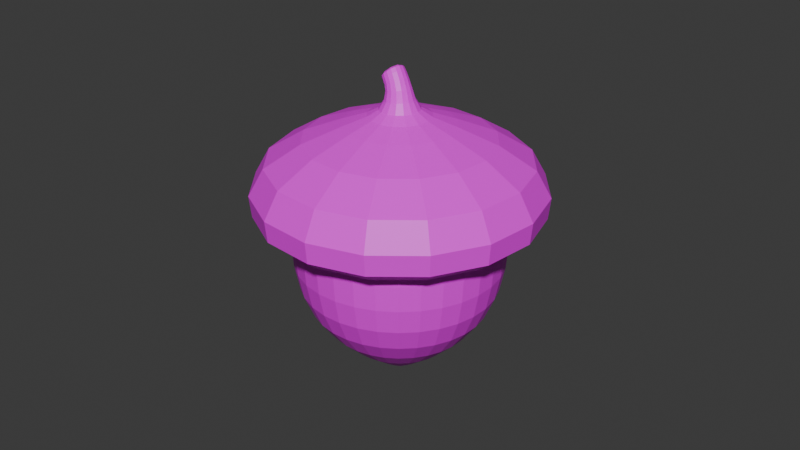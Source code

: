 # Source: acorn.blend  (saved by Blender 4.1.24; exported with 4.5.12 LTS)
import bpy
from mathutils import Matrix  # noqa: F401  (used for matrix-valued properties, if any)

bpy.ops.wm.read_factory_settings(use_empty=True)
scene = bpy.context.scene
scene.name = 'Scene'

# ---- collections
col_collection = bpy.data.collections.new('Collection'); scene.collection.children.link(col_collection)

# ---- images (referenced by path relative to the original .blend; pixels are not part of the script)
import os
ASSET_DIR = os.environ.get("B2B_ASSET_DIR", "")  # directory of the original .blend (textures are referenced by path, not embedded)
HERE = os.path.dirname(os.path.abspath(__file__))  # packed textures are extracted next to this script under _unpacked/

def load_image(name, relpath, width, height, colorspace="sRGB"):
    """Load a texture the original file referenced (path relative to the .blend, or extracted next to this script)."""
    p = next((c for c in (os.path.join(HERE, relpath), os.path.join(ASSET_DIR, relpath)) if relpath and os.path.exists(c)), "")
    if p:
        img = bpy.data.images.load(p, check_existing=True)
        img.name = name
    else:  # same state as the original file: an image datablock whose file is absent (Cycles renders it pink)
        img = bpy.data.images.new(name, width, height)
        img.source = "FILE"
        img.filepath = "//" + (relpath or name)
    img.colorspace_settings.name = colorspace
    return img
img_acorntoptex = load_image('acornTopTex', '', 1024, 1024, 'sRGB')
img_acornbottex = load_image('acornBotTex', '', 1024, 1024, 'sRGB')

# ---- materials (node trees are filled in below, after node groups)
mat_top = bpy.data.materials.new('top')
mat_top.use_transparent_shadow = False
mat_bottom = bpy.data.materials.new('bottom')
mat_bottom.use_transparent_shadow = False

# ---- material node trees
mat_top.use_nodes = True; mat_top.node_tree.nodes.clear()
_N = mat_top.node_tree.nodes; _L = mat_top.node_tree.links
n0 = _N.new('ShaderNodeBsdfPrincipled'); n0.name = 'Principled BSDF'; n0.location = (10, 300)
n1 = _N.new('ShaderNodeOutputMaterial'); n1.name = 'Material Output'; n1.location = (300, 300)
n2 = _N.new('ShaderNodeTexImage'); n2.name = 'Image Texture'; n2.location = (-309, 228)
n2.image = img_acorntoptex
_L.new(n0.outputs[0], n1.inputs[0])
_L.new(n2.outputs[0], n0.inputs[0])
n1.is_active_output = True
mat_bottom.use_nodes = True; mat_bottom.node_tree.nodes.clear()
_N = mat_bottom.node_tree.nodes; _L = mat_bottom.node_tree.links
n0 = _N.new('ShaderNodeBsdfPrincipled'); n0.name = 'Principled BSDF'; n0.location = (10, 300)
n1 = _N.new('ShaderNodeOutputMaterial'); n1.name = 'Material Output'; n1.location = (300, 300)
n2 = _N.new('ShaderNodeTexImage'); n2.name = 'Image Texture'; n2.location = (-309, 228)
n2.image = img_acornbottex
_L.new(n0.outputs[0], n1.inputs[0])
_L.new(n2.outputs[0], n0.inputs[0])
n1.is_active_output = True

# ---- world
world_world = bpy.data.worlds.new('World'); scene.world = world_world
world_world.use_nodes = True; world_world.node_tree.nodes.clear()
_N = world_world.node_tree.nodes; _L = world_world.node_tree.links
n0 = _N.new('ShaderNodeOutputWorld'); n0.name = 'World Output'; n0.location = (300, 300)
n1 = _N.new('ShaderNodeBackground'); n1.name = 'Background'; n1.location = (10, 300)
n1.inputs[0].default_value = (0.05088, 0.05088, 0.05088, 1.0)
_L.new(n1.outputs[0], n0.inputs[0])
n0.is_active_output = True
world_world.color = (0.05088, 0.05088, 0.05088)
world_world.use_sun_shadow = False
world_world.sun_shadow_jitter_overblur = 0.0

# ---- meshes
me_circle = bpy.data.meshes.new('Circle')
me_circle.from_pydata([(0.0, 0.79, -0.04942), (-0.5586, 0.5586, -0.04942), (-0.79, 0.0, -0.04942), (-0.5586, -0.5586, -0.04942), (0.0, -0.79, -0.04942), (0.5586, -0.5586, -0.04942), (0.79, 0.0, -0.04942), (0.5586, 0.5586, -0.04942), (0.0, 1.0, 0.3343), (-0.7071, 0.7071, 0.3343), (-1.0, 0.0, 0.3343), (-0.7071, -0.7071, 0.3343), (0.0, -1.0, 0.3343), (0.7071, -0.7071, 0.3343), (1.0, 0.0, 0.3343), (0.7071, 0.7071, 0.3343), (-3.366e-09, 0.2816, 0.5697), (-0.1991, 0.1991, 0.5697), (-0.2816, 0.0, 0.5697), (-0.1991, -0.1991, 0.5697), (-3.366e-09, -0.2816, 0.5697), (0.1991, -0.1991, 0.5697), (0.2816, 0.0, 0.5697), (0.1991, 0.1991, 0.5697), (1.195e-05, 0.1146, 0.607), (-0.08248, 0.08046, 0.607), (-0.1167, -0.00203, 0.607), (-0.08248, -0.08452, 0.607), (1.195e-05, -0.1187, 0.607), (0.08251, -0.08452, 0.607), (0.1167, -0.00203, 0.607), (0.08251, 0.08046, 0.607), (-0.004474, 0.07598, 0.7652), (-0.05993, 0.05003, 0.759), (-0.08028, -0.006422, 0.7453), (-0.05359, -0.0603, 0.7321), (0.004498, -0.08004, 0.7272), (0.05996, -0.05409, 0.7334), (0.0803, 0.002362, 0.7471), (0.05361, 0.05624, 0.7603), (-0.01279, -0.03077, 0.8925), (-0.06481, -0.05604, 0.8714), (-0.07857, -0.09782, 0.8284), (-0.04601, -0.1316, 0.7885), (0.01379, -0.1377, 0.7753), (0.0658, -0.1124, 0.7964), (0.07956, -0.07062, 0.8394), (0.04701, -0.03681, 0.8792), (-0.7071, 0.7071, -0.04942), (0.0, 1.0, -0.04942), (-1.0, 0.0, -0.04942), (-0.7071, -0.7071, -0.04942), (0.0, -1.0, -0.04942), (0.7071, -0.7071, -0.04942), (1.0, 0.0, -0.04942), (0.7071, 0.7071, -0.04942), (-0.5586, 0.5586, 0.07768), (1.341e-10, 0.79, 0.07768), (-0.79, 0.0, 0.07768), (-0.5586, -0.5586, 0.07768), (1.341e-10, -0.79, 0.07768), (0.5586, -0.5586, 0.07768), (0.79, 0.0, 0.07768), (0.5586, 0.5586, 0.07768), (-0.0637, -0.03185, 0.8458), (-0.0109, -0.006422, 0.8634), (0.04851, -0.01559, 0.8521), (0.07973, -0.05397, 0.8184), (0.06447, -0.09909, 0.782), (0.01167, -0.1245, 0.7643), (-0.04774, -0.1154, 0.7757), (-0.07896, -0.07697, 0.8094), (-1.986e-09, 0.7335, 0.0), (-0.5186, 0.5186, 0.0), (-0.7335, 0.0, 0.0), (-0.5186, -0.5186, 0.0), (-1.986e-09, -0.7335, 0.0), (0.5186, -0.5186, 0.0), (0.7335, 0.0, 0.0), (0.5186, 0.5186, 0.0), (-1.986e-09, 0.7335, 0.0), (-0.5186, 0.5186, 0.0), (-0.7335, 0.0, 0.0), (-0.5186, -0.5186, 0.0), (-1.986e-09, -0.7335, 0.0), (0.5186, -0.5186, 0.0), (0.7335, 0.0, 0.0), (0.5186, 0.5186, 0.0), (-1.986e-09, 0.7335, 0.0), (-0.5186, 0.5186, 0.0), (-0.7335, 0.0, 0.0), (-0.5186, -0.5186, 0.0), (-1.986e-09, -0.7335, 0.0), (0.5186, -0.5186, 0.0), (0.7335, 0.0, 0.0), (0.5186, 0.5186, 0.0)], [], [(7, 6, 62, 63), (8, 9, 17, 16), (54, 55, 15, 14), (52, 53, 13, 12), (50, 51, 11, 10), (49, 48, 9, 8), (55, 49, 8, 15), (53, 54, 14, 13), (51, 52, 12, 11), (48, 50, 10, 9), (19, 20, 28, 27), (15, 8, 16, 23), (13, 14, 22, 21), (11, 12, 20, 19), (9, 10, 18, 17), (14, 15, 23, 22), (12, 13, 21, 20), (10, 11, 19, 18), (30, 31, 39, 38), (17, 18, 26, 25), (22, 23, 31, 30), (20, 21, 29, 28), (18, 19, 27, 26), (16, 17, 25, 24), (23, 16, 24, 31), (21, 22, 30, 29), (65, 64, 41, 40), (28, 29, 37, 36), (26, 27, 35, 34), (24, 25, 33, 32), (31, 24, 32, 39), (29, 30, 38, 37), (27, 28, 36, 35), (25, 26, 34, 33), (41, 42, 43, 44, 45, 46, 47, 40), (66, 65, 40, 47), (68, 67, 46, 45), (70, 69, 44, 43), (64, 71, 42, 41), (67, 66, 47, 46), (69, 68, 45, 44), (71, 70, 43, 42), (0, 1, 48, 49), (1, 2, 50, 48), (2, 3, 51, 50), (3, 4, 52, 51), (4, 5, 53, 52), (5, 6, 54, 53), (6, 7, 55, 54), (7, 0, 49, 55), (56, 57, 63, 62, 61, 60, 59, 58), (5, 4, 60, 61), (3, 2, 58, 59), (1, 0, 57, 56), (0, 7, 63, 57), (6, 5, 61, 62), (4, 3, 59, 60), (2, 1, 56, 58), (34, 35, 70, 71), (36, 37, 68, 69), (38, 39, 66, 67), (33, 34, 71, 64), (35, 36, 69, 70), (37, 38, 67, 68), (39, 32, 65, 66), (32, 33, 64, 65), (73, 74, 82, 81), (78, 79, 87, 86), (76, 77, 85, 84), (74, 75, 83, 82), (72, 73, 81, 80), (79, 72, 80, 87), (77, 78, 86, 85), (75, 76, 84, 83), (84, 85, 93, 92), (82, 83, 91, 90), (80, 81, 89, 88), (87, 80, 88, 95), (85, 86, 94, 93), (83, 84, 92, 91), (81, 82, 90, 89), (86, 87, 95, 94)])
_uv = me_circle.uv_layers.new(name='UVMap')
_uv.uv.foreach_set('vector', [0.7314, 0.2479, 0.9384, 0.3433, 0.9031, 0.3997, 0.7259, 0.2652, 0.651, 0.2225, 0.6265, 0.2526, 0.5269, 0.2029, 0.5333, 0.1584, 0.9999, 0.2511, 0.7336, 0.2245, 0.7123, 0.1767, 0.9845, 0.0001189, 0.6254, 0.3412, 0.6529, 0.3898, 0.6153, 0.4113, 0.6044, 0.3461, 0.628, 0.2833, 0.6231, 0.309, 0.607, 0.3082, 0.6142, 0.2794, 0.6658, 0.24, 0.6398, 0.2607, 0.6265, 0.2526, 0.651, 0.2225, 0.7336, 0.2245, 0.6658, 0.24, 0.651, 0.2225, 0.7123, 0.1767, 0.6529, 0.3898, 0.8614, 0.5665, 0.6734, 0.6766, 0.6153, 0.4113, 0.6231, 0.309, 0.6254, 0.3412, 0.6044, 0.3461, 0.607, 0.3082, 0.6398, 0.2607, 0.628, 0.2833, 0.6142, 0.2794, 0.6265, 0.2526, 0.4983, 0.2782, 0.4763, 0.3139, 0.4347, 0.2789, 0.4554, 0.2482, 0.7123, 0.1767, 0.651, 0.2225, 0.5333, 0.1584, 0.5472, 0.1037, 0.6153, 0.4113, 0.6734, 0.6766, 0.3849, 0.4254, 0.4532, 0.3582, 0.607, 0.3082, 0.6044, 0.3461, 0.4763, 0.3139, 0.4983, 0.2782, 0.6265, 0.2526, 0.6142, 0.2794, 0.5185, 0.243, 0.5269, 0.2029, 0.9845, 0.0001189, 0.7123, 0.1767, 0.5472, 0.1037, 0.5335, 0.000119, 0.6044, 0.3461, 0.6153, 0.4113, 0.4532, 0.3582, 0.4763, 0.3139, 0.6142, 0.2794, 0.607, 0.3082, 0.4983, 0.2782, 0.5185, 0.243, 0.4524, 0.07091, 0.4738, 0.1157, 0.4121, 0.1505, 0.388, 0.13, 0.5269, 0.2029, 0.5185, 0.243, 0.4696, 0.2187, 0.4763, 0.1878, 0.5335, 0.000119, 0.5472, 0.1037, 0.4738, 0.1157, 0.4524, 0.07091, 0.4763, 0.3139, 0.4532, 0.3582, 0.398, 0.3033, 0.4347, 0.2789, 0.5185, 0.243, 0.4983, 0.2782, 0.4554, 0.2482, 0.4696, 0.2187, 0.5333, 0.1584, 0.5269, 0.2029, 0.4763, 0.1878, 0.4753, 0.1543, 0.5472, 0.1037, 0.5333, 0.1584, 0.4753, 0.1543, 0.4738, 0.1157, 0.4532, 0.3582, 0.3849, 0.4254, 0.3533, 0.3233, 0.398, 0.3033, 0.3985, 0.1852, 0.4038, 0.1941, 0.3994, 0.1962, 0.3948, 0.1901, 0.4347, 0.2789, 0.398, 0.3033, 0.3659, 0.2406, 0.3949, 0.2352, 0.4696, 0.2187, 0.4554, 0.2482, 0.416, 0.2199, 0.4255, 0.2019, 0.4753, 0.1543, 0.4763, 0.1878, 0.427, 0.1847, 0.4227, 0.1685, 0.4738, 0.1157, 0.4753, 0.1543, 0.4227, 0.1685, 0.4121, 0.1505, 0.398, 0.3033, 0.3533, 0.3233, 0.3333, 0.2413, 0.3659, 0.2406, 0.4554, 0.2482, 0.4347, 0.2789, 0.3949, 0.2352, 0.416, 0.2199, 0.4763, 0.1878, 0.4696, 0.2187, 0.4255, 0.2019, 0.427, 0.1847, 0.3994, 0.1962, 0.4004, 0.2027, 0.397, 0.2088, 0.388, 0.211, 0.3752, 0.2075, 0.3658, 0.1907, 0.3869, 0.1857, 0.3948, 0.1901, 0.3874, 0.1782, 0.3985, 0.1852, 0.3948, 0.1901, 0.3869, 0.1857, 0.3727, 0.2128, 0.3557, 0.1985, 0.3658, 0.1907, 0.3752, 0.2075, 0.3994, 0.2111, 0.3883, 0.2147, 0.388, 0.211, 0.397, 0.2088, 0.4038, 0.1941, 0.4043, 0.2031, 0.4004, 0.2027, 0.3994, 0.1962, 0.3642, 0.177, 0.3874, 0.1782, 0.3869, 0.1857, 0.3658, 0.1907, 0.3883, 0.2147, 0.3727, 0.2128, 0.3752, 0.2075, 0.388, 0.211, 0.4043, 0.2031, 0.3994, 0.2111, 0.397, 0.2088, 0.4004, 0.2027, 0.6705, 0.2513, 0.6448, 0.2652, 0.6398, 0.2607, 0.6658, 0.24, 0.6448, 0.2652, 0.6356, 0.286, 0.628, 0.2833, 0.6398, 0.2607, 0.6356, 0.286, 0.6302, 0.3092, 0.6231, 0.309, 0.628, 0.2833, 0.6302, 0.3092, 0.6362, 0.3375, 0.6254, 0.3412, 0.6231, 0.309, 0.6362, 0.3375, 0.6652, 0.3758, 0.6529, 0.3898, 0.6254, 0.3412, 0.6652, 0.3758, 0.8848, 0.4551, 0.8614, 0.5665, 0.6529, 0.3898, 0.9384, 0.3433, 0.7314, 0.2479, 0.7336, 0.2245, 0.9999, 0.2511, 0.7314, 0.2479, 0.6705, 0.2513, 0.6658, 0.24, 0.7336, 0.2245, 0.6486, 0.2686, 0.672, 0.2587, 0.7259, 0.2652, 0.9031, 0.3997, 0.6709, 0.3656, 0.642, 0.3342, 0.6355, 0.3089, 0.6401, 0.2875, 0.6652, 0.3758, 0.6362, 0.3375, 0.642, 0.3342, 0.6709, 0.3656, 0.6302, 0.3092, 0.6356, 0.286, 0.6401, 0.2875, 0.6355, 0.3089, 0.6448, 0.2652, 0.6705, 0.2513, 0.672, 0.2587, 0.6486, 0.2686, 0.6705, 0.2513, 0.7314, 0.2479, 0.7259, 0.2652, 0.672, 0.2587, 0.8848, 0.4551, 0.6652, 0.3758, 0.6709, 0.3656, 0.9031, 0.3997, 0.6362, 0.3375, 0.6302, 0.3092, 0.6355, 0.3089, 0.642, 0.3342, 0.6356, 0.286, 0.6448, 0.2652, 0.6486, 0.2686, 0.6401, 0.2875, 0.4255, 0.2019, 0.416, 0.2199, 0.3994, 0.2111, 0.4043, 0.2031, 0.3949, 0.2352, 0.3659, 0.2406, 0.3727, 0.2128, 0.3883, 0.2147, 0.388, 0.13, 0.4121, 0.1505, 0.3874, 0.1782, 0.3642, 0.177, 0.427, 0.1847, 0.4255, 0.2019, 0.4043, 0.2031, 0.4038, 0.1941, 0.416, 0.2199, 0.3949, 0.2352, 0.3883, 0.2147, 0.3994, 0.2111, 0.3659, 0.2406, 0.3333, 0.2413, 0.3557, 0.1985, 0.3727, 0.2128, 0.4121, 0.1505, 0.4227, 0.1685, 0.3985, 0.1852, 0.3874, 0.1782, 0.4227, 0.1685, 0.427, 0.1847, 0.4038, 0.1941, 0.3985, 0.1852, 0.31, 0.2674, 0.333, 0.3652, 0.3329, 0.3652, 0.3099, 0.2674, 0.119, 0.000119, 0.2041, 0.0961, 0.204, 0.09617, 0.1189, 0.0002041, 0.2966, 0.5729, 0.2373, 0.6771, 0.2372, 0.677, 0.2965, 0.5728, 0.333, 0.3652, 0.3291, 0.4682, 0.329, 0.4681, 0.3329, 0.3652, 0.2644, 0.1775, 0.31, 0.2674, 0.3099, 0.2674, 0.2643, 0.1776, 0.2041, 0.0961, 0.2644, 0.1775, 0.2643, 0.1776, 0.204, 0.09617, 0.2373, 0.6771, 0.1402, 0.8064, 0.14, 0.8063, 0.2372, 0.677, 0.3291, 0.4682, 0.2966, 0.5729, 0.2965, 0.5728, 0.329, 0.4681, 0.2965, 0.5728, 0.2372, 0.677, 0.2371, 0.6769, 0.2963, 0.5728, 0.3329, 0.3652, 0.329, 0.4681, 0.3288, 0.4681, 0.3328, 0.3652, 0.2643, 0.1776, 0.3099, 0.2674, 0.3098, 0.2675, 0.2642, 0.1776, 0.204, 0.09617, 0.2643, 0.1776, 0.2642, 0.1776, 0.2039, 0.09626, 0.2372, 0.677, 0.14, 0.8063, 0.1398, 0.8062, 0.2371, 0.6769, 0.329, 0.4681, 0.2965, 0.5728, 0.2963, 0.5728, 0.3288, 0.4681, 0.3099, 0.2674, 0.3329, 0.3652, 0.3328, 0.3652, 0.3098, 0.2675, 0.1189, 0.0002041, 0.204, 0.09617, 0.2039, 0.09626, 0.1188, 0.0003317])
me_circle.materials.append(mat_top)
me_circle.update()
me_circle_001 = bpy.data.meshes.new('Circle.001')
me_circle_001.from_pydata([(-2.031e-09, 0.7274, 0.0), (-0.5143, 0.5143, 0.0), (-0.7274, 0.0, 0.0), (-0.5143, -0.5143, 0.0), (-2.031e-09, -0.7274, 0.0), (0.5143, -0.5143, 0.0), (0.7274, 0.0, 0.0), (0.5143, 0.5143, 0.0), (-2.031e-09, 0.7274, -0.6733), (-0.5143, 0.5143, -0.6733), (-0.7274, 0.0, -0.6733), (-0.5143, -0.5143, -0.6733), (-2.031e-09, -0.7274, -0.6733), (0.5143, -0.5143, -0.6733), (0.7274, 0.0, -0.6733), (0.5143, 0.5143, -0.6733), (1.888e-09, 4.856e-05, -1.128), (-3.433e-05, 3.433e-05, -1.128), (-4.856e-05, -1.874e-09, -1.128), (-3.433e-05, -3.434e-05, -1.128), (1.888e-09, -4.856e-05, -1.128), (3.434e-05, -3.434e-05, -1.128), (4.856e-05, -1.874e-09, -1.128), (3.434e-05, 3.433e-05, -1.128)], [], [(5, 4, 12, 13), (3, 2, 10, 11), (1, 0, 8, 9), (0, 7, 15, 8), (6, 5, 13, 14), (4, 3, 11, 12), (2, 1, 9, 10), (7, 6, 14, 15), (8, 15, 23, 16), (14, 13, 21, 22), (12, 11, 19, 20), (10, 9, 17, 18), (15, 14, 22, 23), (13, 12, 20, 21), (11, 10, 18, 19), (9, 8, 16, 17)])
_uv = me_circle_001.uv_layers.new(name='UVMap')
_uv.uv.foreach_set('vector', [0.0, 0.0, 0.0, 0.0, 0.0, 0.0, 0.0, 0.0, 0.0, 0.0, 0.0, 0.0, 0.0, 0.0, 0.0, 0.0, 0.0, 0.0, 0.0, 0.0, 0.0, 0.0, 0.0, 0.0, 0.0, 0.0, 0.0, 0.0, 0.0, 0.0, 0.0, 0.0, 0.0, 0.0, 0.0, 0.0, 0.0, 0.0, 0.0, 0.0, 0.0, 0.0, 0.0, 0.0, 0.0, 0.0, 0.0, 0.0, 0.0, 0.0, 0.0, 0.0, 0.0, 0.0, 0.0, 0.0, 0.0, 0.0, 0.0, 0.0, 0.0, 0.0, 0.0, 0.0, 0.0, 0.0, 0.0, 0.0, 0.0, 0.0, 0.0, 0.0, 0.0, 0.0, 0.0, 0.0, 0.0, 0.0, 0.0, 0.0, 0.0, 0.0, 0.0, 0.0, 0.0, 0.0, 0.0, 0.0, 0.0, 0.0, 0.0, 0.0, 0.0, 0.0, 0.0, 0.0, 0.0, 0.0, 0.0, 0.0, 0.0, 0.0, 0.0, 0.0, 0.0, 0.0, 0.0, 0.0, 0.0, 0.0, 0.0, 0.0, 0.0, 0.0, 0.0, 0.0, 0.0, 0.0, 0.0, 0.0, 0.0, 0.0, 0.0, 0.0, 0.0, 0.0, 0.0, 0.0])
me_circle_001.materials.append(mat_bottom)
me_circle_001.update()

# ---- objects
ob_circle = bpy.data.objects.new('Circle', me_circle)
ob_circle_001 = bpy.data.objects.new('Circle.001', me_circle_001)

# ---- transforms, parenting, visibility, modifiers, constraints
ob_circle.location = (0.0, 0.0, 0.6614)
ob_circle.rotation_euler = (0.0, -0.0, 4.409)
_m = ob_circle.modifiers.new('Subdivision', 'SUBSURF')
_m.render_levels = 1
ob_circle_001.location = (0.0, 0.0, 0.6614)
ob_circle_001.rotation_euler = (0.0, -0.0, 4.409)
_m = ob_circle_001.modifiers.new('Subdivision', 'SUBSURF')

# ---- collection membership
col_collection.objects.link(ob_circle)
col_collection.objects.link(ob_circle_001)

# ---- scene / render settings (as saved in the file)
scene.frame_start = 1; scene.frame_end = 100; scene.frame_set(68)
scene.render.engine = 'BLENDER_EEVEE_NEXT'
scene.cycles.sampling_pattern = 'TABULATED_SOBOL'
scene.eevee.ray_tracing_options.trace_max_roughness = 0.0
bpy.context.view_layer.update()

# ---- added for rendering (the .blend has no active camera and no usable light): camera, sun
cam_auto = bpy.data.cameras.new('AutoCamera')
cam_auto.lens = 50.0
cam_auto.sensor_width = 36.0
cam_auto.clip_end = 1000.0
ob_auto_camera = bpy.data.objects.new('AutoCamera', cam_auto)
scene.collection.objects.link(ob_auto_camera)
ob_auto_camera.location = (3.77518, -4.53021, 3.564)
ob_auto_camera.rotation_euler = (1.09748, -7.21219e-08, 0.694738)
scene.camera = ob_auto_camera
light_auto_sun = bpy.data.lights.new('AutoSun', 'SUN')
light_auto_sun.energy = 3.0
light_auto_sun.angle = 0.0523599
ob_auto_sun = bpy.data.objects.new('AutoSun', light_auto_sun)
scene.collection.objects.link(ob_auto_sun)
ob_auto_sun.rotation_euler = (0.872665, 0.174533, 0.523599)
bpy.context.view_layer.update()
